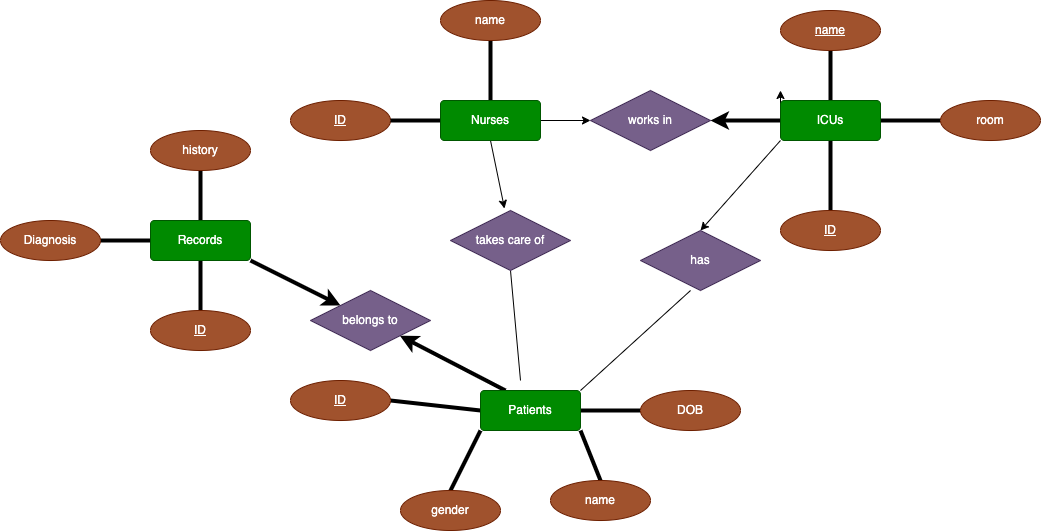

The diagram above was exported from draw.io. Its source (the exported page's mxGraphModel, read from the mxfile embedded in the PNG):
<mxGraphModel dx="959" dy="590" grid="1" gridSize="10" guides="1" tooltips="1" connect="1" arrows="1" fold="1" page="1" pageScale="1" pageWidth="3300" pageHeight="4681" math="0" shadow="0">
  <root>
    <mxCell id="0" />
    <mxCell id="1" parent="0" />
    <mxCell id="19" style="edgeStyle=none;html=1;exitX=0.5;exitY=0;exitDx=0;exitDy=0;entryX=0.5;entryY=1;entryDx=0;entryDy=0;endArrow=none;endFill=0;strokeWidth=4;" parent="1" source="2" target="9" edge="1">
      <mxGeometry relative="1" as="geometry" />
    </mxCell>
    <mxCell id="21" style="edgeStyle=none;html=1;exitX=1;exitY=0.5;exitDx=0;exitDy=0;entryX=0;entryY=0.5;entryDx=0;entryDy=0;endArrow=none;endFill=0;strokeWidth=4;" parent="1" source="2" target="11" edge="1">
      <mxGeometry relative="1" as="geometry" />
    </mxCell>
    <mxCell id="43" style="edgeStyle=none;html=1;exitX=0;exitY=1;exitDx=0;exitDy=0;strokeWidth=1;endArrow=classic;endFill=1;entryX=0.5;entryY=0;entryDx=0;entryDy=0;" parent="1" source="2" target="37" edge="1">
      <mxGeometry relative="1" as="geometry" />
    </mxCell>
    <mxCell id="65" style="edgeStyle=none;html=1;exitX=0;exitY=0.5;exitDx=0;exitDy=0;strokeWidth=1;endArrow=classic;endFill=1;" parent="1" source="2" edge="1">
      <mxGeometry relative="1" as="geometry">
        <mxPoint x="1100" y="170" as="targetPoint" />
      </mxGeometry>
    </mxCell>
    <mxCell id="66" style="edgeStyle=none;html=1;exitX=0;exitY=0.5;exitDx=0;exitDy=0;entryX=1;entryY=0.5;entryDx=0;entryDy=0;strokeWidth=4;endArrow=classic;endFill=1;" parent="1" source="2" target="61" edge="1">
      <mxGeometry relative="1" as="geometry" />
    </mxCell>
    <mxCell id="86" style="edgeStyle=none;html=1;exitX=0.5;exitY=1;exitDx=0;exitDy=0;entryX=0.5;entryY=0;entryDx=0;entryDy=0;strokeWidth=4;endArrow=none;endFill=0;" parent="1" source="2" target="10" edge="1">
      <mxGeometry relative="1" as="geometry" />
    </mxCell>
    <mxCell id="2" value="ICUs" style="rounded=1;arcSize=10;whiteSpace=wrap;html=1;align=center;fillColor=#008a00;fontColor=#ffffff;strokeColor=#005700;" parent="1" vertex="1">
      <mxGeometry x="1100" y="180" width="100" height="40" as="geometry" />
    </mxCell>
    <mxCell id="25" style="edgeStyle=none;html=1;exitX=0;exitY=0.5;exitDx=0;exitDy=0;entryX=1;entryY=0.5;entryDx=0;entryDy=0;strokeWidth=4;endArrow=none;endFill=0;" parent="1" source="7" target="14" edge="1">
      <mxGeometry relative="1" as="geometry" />
    </mxCell>
    <mxCell id="36" style="edgeStyle=none;html=1;exitX=0;exitY=1;exitDx=0;exitDy=0;entryX=0.5;entryY=0;entryDx=0;entryDy=0;strokeWidth=4;endArrow=none;endFill=0;" parent="1" source="7" target="15" edge="1">
      <mxGeometry relative="1" as="geometry" />
    </mxCell>
    <mxCell id="46" style="edgeStyle=none;html=1;exitX=1;exitY=0;exitDx=0;exitDy=0;entryX=0.417;entryY=1;entryDx=0;entryDy=0;strokeWidth=1;endArrow=none;endFill=0;entryPerimeter=0;" parent="1" source="7" target="37" edge="1">
      <mxGeometry relative="1" as="geometry" />
    </mxCell>
    <mxCell id="59" style="edgeStyle=none;html=1;entryX=0.5;entryY=1;entryDx=0;entryDy=0;strokeWidth=1;endArrow=none;endFill=0;" parent="1" target="57" edge="1">
      <mxGeometry relative="1" as="geometry">
        <mxPoint x="840" y="460" as="sourcePoint" />
      </mxGeometry>
    </mxCell>
    <mxCell id="80" style="edgeStyle=none;html=1;exitX=0.25;exitY=0;exitDx=0;exitDy=0;strokeWidth=4;endArrow=classic;endFill=1;" parent="1" source="7" target="79" edge="1">
      <mxGeometry relative="1" as="geometry" />
    </mxCell>
    <mxCell id="87" style="edgeStyle=none;html=1;exitX=1;exitY=0.5;exitDx=0;exitDy=0;entryX=0;entryY=0.5;entryDx=0;entryDy=0;strokeWidth=4;endArrow=none;endFill=0;" parent="1" source="7" target="17" edge="1">
      <mxGeometry relative="1" as="geometry" />
    </mxCell>
    <mxCell id="88" style="edgeStyle=none;html=1;exitX=1;exitY=1;exitDx=0;exitDy=0;entryX=0.5;entryY=0;entryDx=0;entryDy=0;strokeWidth=4;endArrow=none;endFill=0;" parent="1" source="7" target="12" edge="1">
      <mxGeometry relative="1" as="geometry" />
    </mxCell>
    <mxCell id="7" value="Patients" style="rounded=1;arcSize=10;whiteSpace=wrap;html=1;align=center;fillColor=#008a00;fontColor=#ffffff;strokeColor=#005700;" parent="1" vertex="1">
      <mxGeometry x="800" y="470" width="100" height="40" as="geometry" />
    </mxCell>
    <mxCell id="9" value="&lt;u&gt;name&lt;/u&gt;" style="ellipse;whiteSpace=wrap;html=1;align=center;fillColor=#a0522d;fontColor=#ffffff;strokeColor=#6D1F00;" parent="1" vertex="1">
      <mxGeometry x="1100" y="90" width="100" height="40" as="geometry" />
    </mxCell>
    <mxCell id="10" value="&lt;u&gt;ID&lt;/u&gt;" style="ellipse;whiteSpace=wrap;html=1;align=center;fillColor=#a0522d;fontColor=#ffffff;strokeColor=#6D1F00;" parent="1" vertex="1">
      <mxGeometry x="1100" y="290" width="100" height="40" as="geometry" />
    </mxCell>
    <mxCell id="11" value="room" style="ellipse;whiteSpace=wrap;html=1;align=center;fillColor=#a0522d;fontColor=#ffffff;strokeColor=#6D1F00;" parent="1" vertex="1">
      <mxGeometry x="1260" y="180" width="100" height="40" as="geometry" />
    </mxCell>
    <mxCell id="12" value="name" style="ellipse;whiteSpace=wrap;html=1;align=center;fillColor=#a0522d;fontColor=#ffffff;strokeColor=#6D1F00;" parent="1" vertex="1">
      <mxGeometry x="870" y="560" width="100" height="40" as="geometry" />
    </mxCell>
    <mxCell id="14" value="&lt;u&gt;ID&lt;/u&gt;" style="ellipse;whiteSpace=wrap;html=1;align=center;fillColor=#a0522d;fontColor=#ffffff;strokeColor=#6D1F00;" parent="1" vertex="1">
      <mxGeometry x="610" y="460" width="100" height="40" as="geometry" />
    </mxCell>
    <mxCell id="15" value="gender" style="ellipse;whiteSpace=wrap;html=1;align=center;fillColor=#a0522d;fontColor=#ffffff;strokeColor=#6D1F00;" parent="1" vertex="1">
      <mxGeometry x="720" y="570" width="100" height="40" as="geometry" />
    </mxCell>
    <mxCell id="17" value="DOB" style="ellipse;whiteSpace=wrap;html=1;align=center;fillColor=#a0522d;fontColor=#ffffff;strokeColor=#6D1F00;" parent="1" vertex="1">
      <mxGeometry x="960" y="470" width="100" height="40" as="geometry" />
    </mxCell>
    <mxCell id="37" value="has" style="shape=rhombus;perimeter=rhombusPerimeter;whiteSpace=wrap;html=1;align=center;fillColor=#76608a;fontColor=#ffffff;strokeColor=#432D57;" parent="1" vertex="1">
      <mxGeometry x="960" y="310" width="120" height="60" as="geometry" />
    </mxCell>
    <mxCell id="52" value="ID" style="ellipse;whiteSpace=wrap;html=1;align=center;fontStyle=4;fillColor=#a0522d;fontColor=#ffffff;strokeColor=#6D1F00;" parent="1" vertex="1">
      <mxGeometry x="610" y="180" width="100" height="40" as="geometry" />
    </mxCell>
    <mxCell id="55" style="edgeStyle=none;html=1;exitX=0.5;exitY=0;exitDx=0;exitDy=0;entryX=0.5;entryY=1;entryDx=0;entryDy=0;endArrow=none;endFill=0;strokeWidth=4;" parent="1" source="53" target="54" edge="1">
      <mxGeometry relative="1" as="geometry" />
    </mxCell>
    <mxCell id="58" style="edgeStyle=none;html=1;exitX=0;exitY=0.5;exitDx=0;exitDy=0;entryX=1;entryY=0.5;entryDx=0;entryDy=0;endArrow=none;endFill=0;strokeWidth=4;" parent="1" source="53" target="52" edge="1">
      <mxGeometry relative="1" as="geometry" />
    </mxCell>
    <mxCell id="60" style="edgeStyle=none;html=1;entryX=0.45;entryY=-0.033;entryDx=0;entryDy=0;entryPerimeter=0;strokeWidth=1;endArrow=classic;endFill=1;exitX=0.5;exitY=1;exitDx=0;exitDy=0;" parent="1" source="53" target="57" edge="1">
      <mxGeometry relative="1" as="geometry" />
    </mxCell>
    <mxCell id="64" style="edgeStyle=none;html=1;exitX=1;exitY=0.5;exitDx=0;exitDy=0;entryX=0;entryY=0.5;entryDx=0;entryDy=0;strokeWidth=1;endArrow=classic;endFill=1;" parent="1" source="53" target="61" edge="1">
      <mxGeometry relative="1" as="geometry" />
    </mxCell>
    <mxCell id="53" value="Nurses" style="rounded=1;arcSize=10;whiteSpace=wrap;html=1;align=center;fillColor=#008a00;fontColor=#ffffff;strokeColor=#005700;" parent="1" vertex="1">
      <mxGeometry x="760" y="180" width="100" height="40" as="geometry" />
    </mxCell>
    <mxCell id="54" value="name" style="ellipse;whiteSpace=wrap;html=1;align=center;fillColor=#a0522d;fontColor=#ffffff;strokeColor=#6D1F00;" parent="1" vertex="1">
      <mxGeometry x="760" y="80" width="100" height="40" as="geometry" />
    </mxCell>
    <mxCell id="57" value="takes care of" style="shape=rhombus;perimeter=rhombusPerimeter;whiteSpace=wrap;html=1;align=center;fillColor=#76608a;fontColor=#ffffff;strokeColor=#432D57;" parent="1" vertex="1">
      <mxGeometry x="770" y="290" width="120" height="60" as="geometry" />
    </mxCell>
    <mxCell id="61" value="works in" style="shape=rhombus;perimeter=rhombusPerimeter;whiteSpace=wrap;html=1;align=center;fillColor=#76608a;fontColor=#ffffff;strokeColor=#432D57;" parent="1" vertex="1">
      <mxGeometry x="910" y="170" width="120" height="60" as="geometry" />
    </mxCell>
    <mxCell id="72" style="edgeStyle=none;html=1;exitX=0.5;exitY=1;exitDx=0;exitDy=0;strokeWidth=4;endArrow=none;endFill=0;" parent="1" source="67" target="71" edge="1">
      <mxGeometry relative="1" as="geometry" />
    </mxCell>
    <mxCell id="74" style="edgeStyle=none;html=1;exitX=0.5;exitY=0;exitDx=0;exitDy=0;entryX=0.5;entryY=1;entryDx=0;entryDy=0;strokeWidth=4;endArrow=none;endFill=0;" parent="1" source="67" target="70" edge="1">
      <mxGeometry relative="1" as="geometry" />
    </mxCell>
    <mxCell id="77" style="edgeStyle=none;html=1;exitX=0;exitY=0.5;exitDx=0;exitDy=0;entryX=1;entryY=0.5;entryDx=0;entryDy=0;strokeWidth=4;endArrow=none;endFill=0;" parent="1" source="67" target="68" edge="1">
      <mxGeometry relative="1" as="geometry" />
    </mxCell>
    <mxCell id="81" style="edgeStyle=none;html=1;exitX=1;exitY=1;exitDx=0;exitDy=0;strokeWidth=4;endArrow=classic;endFill=1;" parent="1" source="67" target="79" edge="1">
      <mxGeometry relative="1" as="geometry" />
    </mxCell>
    <mxCell id="67" value="Records" style="rounded=1;arcSize=10;whiteSpace=wrap;html=1;align=center;fillColor=#008a00;fontColor=#ffffff;strokeColor=#005700;" parent="1" vertex="1">
      <mxGeometry x="470" y="300" width="100" height="40" as="geometry" />
    </mxCell>
    <mxCell id="68" value="Diagnosis" style="ellipse;whiteSpace=wrap;html=1;align=center;fillColor=#a0522d;fontColor=#ffffff;strokeColor=#6D1F00;" parent="1" vertex="1">
      <mxGeometry x="320" y="300" width="100" height="40" as="geometry" />
    </mxCell>
    <mxCell id="70" value="history" style="ellipse;whiteSpace=wrap;html=1;align=center;fillColor=#a0522d;fontColor=#ffffff;strokeColor=#6D1F00;" parent="1" vertex="1">
      <mxGeometry x="470" y="210" width="100" height="40" as="geometry" />
    </mxCell>
    <mxCell id="71" value="&lt;u&gt;ID&lt;/u&gt;" style="ellipse;whiteSpace=wrap;html=1;align=center;fillColor=#a0522d;fontColor=#ffffff;strokeColor=#6D1F00;" parent="1" vertex="1">
      <mxGeometry x="470" y="390" width="100" height="40" as="geometry" />
    </mxCell>
    <mxCell id="79" value="belongs to" style="shape=rhombus;perimeter=rhombusPerimeter;whiteSpace=wrap;html=1;align=center;fillColor=#76608a;fontColor=#ffffff;strokeColor=#432D57;" parent="1" vertex="1">
      <mxGeometry x="630" y="370" width="120" height="60" as="geometry" />
    </mxCell>
  </root>
</mxGraphModel>